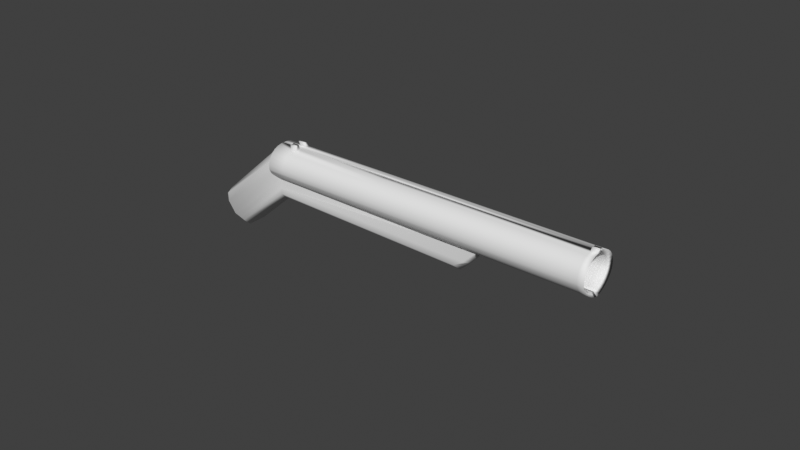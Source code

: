 # Source: shooter.blend  (saved by Blender 3.6.13; exported with 4.5.12 LTS)
import bpy
from mathutils import Matrix  # noqa: F401  (used for matrix-valued properties, if any)

bpy.ops.wm.read_factory_settings(use_empty=True)
scene = bpy.context.scene
scene.name = 'Scene'

# ---- collections
col_collection = bpy.data.collections.new('Collection'); scene.collection.children.link(col_collection)

# ---- world
world_world = bpy.data.worlds.new('World'); scene.world = world_world
world_world.use_nodes = True; world_world.node_tree.nodes.clear()
_N = world_world.node_tree.nodes; _L = world_world.node_tree.links
n0 = _N.new('ShaderNodeOutputWorld'); n0.name = 'World Output'; n0.location = (300, 300)
n1 = _N.new('ShaderNodeBackground'); n1.name = 'Background'; n1.location = (10, 300)
n1.inputs[0].default_value = (0.05088, 0.05088, 0.05088, 1.0)
_L.new(n1.outputs[0], n0.inputs[0])
n0.is_active_output = True
world_world.color = (0.05088, 0.05088, 0.05088)
world_world.use_sun_shadow = False
world_world.sun_shadow_jitter_overblur = 0.0

# ---- meshes
me_cube = bpy.data.meshes.new('Cube')
me_cube.from_pydata([(0.6733, 0.8509, 0.8799), (0.4796, 0.7266, -0.2817), (-0.8542, 0.9749, 0.7384), (-0.8664, 0.8466, -0.4005), (-0.9282, 8.351e-09, -0.6013), (0.7753, 2.696e-08, 1.149), (-0.9096, -0.02514, 0.872), (0.4207, -0.04904, -0.4279), (0.6656, 0.7963, 0.1745), (-0.9352, 1.0, -0.02292), (-1.0, 0.0, 0.0), (4.155, 0.587, -4.821), (3.671, 0.9384, -4.875), (3.573, -0.04904, -5.12), (2.821, 0.2191, -1.467), (4.117, -0.413, -4.917), (0.8207, 0.9877, 0.557), (-0.9352, 1.0, 0.4771), (-1.0, 0.0, 0.5), (0.9001, 0.2138, 1.236), (-0.9096, 0.4749, 0.872), (0.4202, 0.4635, -0.4286), (-0.9282, 0.5, -0.6013), (0.7684, 0.5, 1.124), (-1.0, 0.5, 0.0), (3.576, 0.4386, -5.112), (2.823, -0.02341, -1.463), (4.105, 0.08695, -4.901), (0.9018, -0.02877, 1.24), (-1.0, 0.5, 0.5), (0.8885, 0.4423, 1.207), (2.81, 0.4477, -1.496), (0.8674, 0.648, 1.155), (2.789, 0.6534, -1.548), (0.8378, 0.8231, 1.08), (2.759, 0.8284, -1.623), (0.8006, 0.9607, 0.986), (2.722, 0.966, -1.717), (0.7574, 1.056, 0.8767), (2.679, 1.061, -1.826), (0.7098, 1.104, 0.7561), (2.631, 1.109, -1.947), (0.6596, 1.104, 0.6288), (2.581, 1.11, -2.074), (0.6368, 1.056, 0.5678), (2.554, 1.062, -2.144), (0.5962, 0.9621, 0.4635), (2.513, 0.9675, -2.249), (0.5581, 0.825, 0.3658), (2.475, 0.8304, -2.346), (0.5242, 0.6504, 0.2785), (2.442, 0.6558, -2.434), (0.4957, 0.445, 0.2049), (2.413, 0.4504, -2.507), (0.4737, 0.2167, 0.148), (2.391, 0.2221, -2.564), (0.3924, -0.0257, -0.05238), (2.376, -0.02034, -2.602), (2.726, -0.03484, -1.496), (0.7896, -0.04021, 1.166), (2.725, 0.1653, -1.499), (0.7874, 0.1599, 1.164), (2.715, 0.3538, -1.523), (0.7795, 0.3484, 1.145), (0.7687, 0.5182, 1.104), (2.698, 0.5235, -1.567), (0.7451, 0.6626, 1.057), (2.673, 0.668, -1.628), (0.7198, 0.7761, 0.9932), (2.643, 0.7815, -1.706), (0.6905, 0.8544, 0.9184), (2.607, 0.8598, -1.796), (0.6582, 0.8945, 0.8358), (2.568, 0.8999, -1.896), (0.6242, 0.8948, 0.7487), (2.526, 0.9001, -2.001), (0.5897, 0.8552, 0.6603), (2.507, 0.8606, -2.052), (0.5561, 0.7774, 0.5742), (2.473, 0.7828, -2.138), (0.5247, 0.6643, 0.4935), (2.442, 0.6697, -2.219), (0.4967, 0.5203, 0.4214), (2.414, 0.5257, -2.291), (0.4732, 0.3509, 0.3607), (2.39, 0.3562, -2.351), (0.455, 0.1625, 0.3137), (2.372, 0.1679, -2.398), (0.443, -0.03749, 0.2822), (2.36, -0.03212, -2.43), (6.185, 0.4581, -6.252), (6.196, 0.2296, -6.223), (6.198, -0.01299, -6.219), (6.164, 0.6638, -6.304), (6.134, 0.8388, -6.379), (6.097, 0.9764, -6.473), (6.054, 1.071, -6.582), (6.006, 1.12, -6.703), (5.956, 1.12, -6.83), (5.923, 1.072, -6.916), (5.882, 0.9779, -7.02), (5.844, 0.8408, -7.118), (5.81, 0.6662, -7.205), (5.782, 0.4608, -7.279), (5.76, 0.2325, -7.336), (5.745, -0.009917, -7.374), (6.09, 0.3642, -6.279), (6.1, 0.1757, -6.255), (6.101, -0.02442, -6.252), (6.073, 0.534, -6.323), (6.048, 0.6784, -6.385), (6.018, 0.7919, -6.462), (5.982, 0.8702, -6.552), (5.943, 0.9103, -6.652), (5.901, 0.9106, -6.757), (5.876, 0.871, -6.824), (5.842, 0.7932, -6.91), (5.811, 0.6801, -6.99), (5.783, 0.5361, -7.062), (5.759, 0.3666, -7.123), (5.741, 0.1783, -7.17), (5.729, -0.0217, -7.202), (0.5498, 0.7319, -0.1101), (-0.8962, 0.9132, -0.2367), (-0.9593, 4.729e-09, -0.3405), (3.889, 0.9545, -4.897), (3.833, -0.0384, -5.036), (3.835, 0.4546, -5.031), (-0.9593, 0.5, -0.3405), (1.174, -0.02801, 0.8561), (1.173, 0.2145, 0.8524), (1.161, 0.4431, 0.8237), (1.14, 0.6488, 0.7709), (1.11, 0.8238, 0.6962), (1.073, 0.9614, 0.6024), (1.03, 1.056, 0.4931), (0.9825, 1.105, 0.3725), (0.9323, 1.105, 0.2452), (0.9089, 1.057, 0.1829), (0.8683, 0.9629, 0.07854), (0.8303, 0.8258, -0.01916), (0.7963, 0.6512, -0.1065), (0.7678, 0.4458, -0.18), (0.7459, 0.2175, -0.237), (0.674, -0.02494, -0.4143), (1.064, -0.03945, 0.7878), (1.062, 0.1607, 0.7863), (1.054, 0.3492, 0.7661), (1.043, 0.5189, 0.7246), (1.019, 0.6634, 0.6762), (0.9927, 0.7769, 0.6101), (0.9625, 0.8552, 0.5331), (0.9292, 0.8953, 0.4481), (0.8941, 0.8955, 0.3584), (0.8618, 0.856, 0.2754), (0.8282, 0.7782, 0.1892), (0.7968, 0.6651, 0.1085), (0.7688, 0.5211, 0.03647), (0.7453, 0.3516, -0.02424), (0.7272, 0.1633, -0.07125), (0.7151, -0.03672, -0.1028), (1.272, -0.02774, 0.7183), (1.271, 0.2148, 0.7146), (1.259, 0.4433, 0.6859), (1.238, 0.6491, 0.6331), (1.208, 0.8241, 0.5584), (1.171, 0.9617, 0.4646), (1.128, 1.057, 0.3553), (1.08, 1.105, 0.2347), (1.03, 1.105, 0.1074), (1.007, 1.057, 0.04461), (0.966, 0.9632, -0.05974), (0.928, 0.826, -0.1574), (0.8941, 0.6514, -0.2448), (0.8656, 0.446, -0.3183), (0.8436, 0.2178, -0.3753), (0.7751, -0.02467, -0.5443), (1.163, -0.03917, 0.6521), (1.161, 0.1609, 0.6505), (1.153, 0.3495, 0.63), (1.141, 0.5192, 0.5885), (1.117, 0.6636, 0.5393), (1.091, 0.7772, 0.4725), (1.06, 0.8555, 0.3947), (1.027, 0.8955, 0.3088), (0.9911, 0.8958, 0.2182), (0.9596, 0.8563, 0.1371), (0.926, 0.7785, 0.05093), (0.8946, 0.6654, -0.02974), (0.8666, 0.5213, -0.1018), (0.8431, 0.3519, -0.1625), (0.8249, 0.1635, -0.2095), (0.8128, -0.03645, -0.241), (1.3, 0.1721, 0.8743), (1.202, 0.1719, 1.012), (1.288, 0.4007, 0.8455), (1.19, 0.4004, 0.9833), (5.71, 0.6798, -6.848), (5.742, 0.7929, -6.768), (5.99, 0.3639, -6.138), (5.999, 0.1754, -6.114), (5.906, 1.12, -6.561), (5.855, 1.12, -6.689), (5.629, -0.02201, -7.06), (5.641, 0.178, -7.028), (6.096, 0.2292, -6.081), (6.084, 0.4578, -6.11), (5.881, 0.8699, -6.411), (5.917, 0.7916, -6.32), (5.744, 0.8405, -6.976), (5.71, 0.6659, -7.063), (6.033, 0.8385, -6.238), (6.063, 0.6635, -6.163), (5.681, 0.4605, -7.137), (5.645, -0.01023, -7.232), (6.001, -0.02473, -6.111), (5.842, 0.91, -6.51), (5.822, 1.072, -6.774), (5.972, 0.5337, -6.181), (5.996, 0.9761, -6.331), (5.682, 0.5358, -6.92), (5.659, 0.2322, -7.194), (6.098, -0.0133, -6.078), (5.801, 0.9102, -6.615), (5.782, 0.9776, -6.878), (5.948, 0.6781, -6.243), (5.659, 0.3663, -6.981), (5.953, 1.071, -6.441), (5.775, 0.8707, -6.681), (6.23, 0.122, -6.14), (6.231, -0.1205, -6.136), (6.129, 0.1217, -5.998), (6.131, -0.1208, -5.994)], [], [(29, 20, 2, 17), (17, 2, 0, 16), (122, 8, 11, 125), (22, 21, 7, 4), (23, 20, 6, 5), (123, 9, 8, 122), (128, 24, 9, 123), (161, 26, 14, 162), (127, 27, 15, 126), (21, 1, 12, 25), (9, 17, 16, 8), (24, 29, 17, 9), (10, 18, 29, 24), (162, 14, 31, 163), (7, 21, 25, 13), (163, 31, 33, 164), (125, 11, 27, 127), (124, 10, 24, 128), (0, 2, 20, 23), (3, 1, 21, 22), (18, 6, 20, 29), (164, 33, 35, 165), (165, 35, 37, 166), (166, 37, 39, 167), (167, 39, 41, 168), (168, 41, 43, 169), (169, 43, 45, 170), (170, 45, 47, 171), (171, 47, 49, 172), (172, 49, 51, 173), (173, 174, 53, 51), (174, 175, 55, 53), (175, 176, 57, 55), (177, 178, 60, 58), (178, 179, 62, 60), (179, 180, 65, 62), (180, 181, 67, 65), (181, 182, 69, 67), (182, 183, 71, 69), (183, 184, 73, 71), (184, 185, 75, 73), (185, 186, 77, 75), (186, 187, 79, 77), (187, 188, 81, 79), (188, 189, 83, 81), (189, 190, 85, 83), (190, 191, 87, 85), (191, 192, 89, 87), (211, 94, 95, 219), (48, 46, 78, 80), (144, 56, 88, 160), (218, 109, 106, 199), (40, 72, 70, 38), (202, 98, 99, 217), (32, 64, 63, 30), (50, 48, 80, 82), (216, 113, 112, 207), (200, 107, 108, 215), (42, 74, 72, 40), (214, 105, 121, 203), (210, 102, 103, 213), (34, 66, 64, 32), (52, 50, 82, 84), (161, 177, 58, 26), (212, 93, 94, 211), (197, 117, 116, 198), (44, 76, 74, 42), (199, 106, 107, 200), (19, 61, 59, 28), (36, 68, 66, 34), (54, 52, 84, 86), (30, 63, 61, 19), (201, 97, 98, 202), (203, 121, 120, 204), (205, 91, 90, 206), (46, 78, 76, 44), (207, 112, 111, 208), (38, 70, 68, 36), (56, 54, 86, 88), (209, 101, 102, 210), (59, 61, 63, 64, 66, 68, 70, 72, 74, 76, 78, 80, 82, 84, 86, 88), (104, 120, 121, 105), (100, 116, 117, 101), (96, 112, 113, 97), (90, 106, 109, 93), (101, 117, 118, 102), (91, 107, 106, 90), (97, 113, 114, 98), (93, 109, 110, 94), (102, 118, 119, 103), (98, 114, 115, 99), (94, 110, 111, 95), (103, 119, 120, 104), (92, 108, 107, 91), (99, 115, 116, 100), (95, 111, 112, 96), (220, 118, 117, 197), (213, 103, 104, 221), (92, 230, 232, 222), (223, 114, 113, 216), (217, 99, 100, 224), (225, 110, 109, 218), (226, 119, 118, 220), (219, 95, 96, 227), (221, 104, 105, 214), (228, 115, 114, 223), (224, 100, 101, 209), (208, 111, 110, 225), (204, 120, 119, 226), (227, 96, 97, 201), (215, 222, 92, 108), (198, 116, 115, 228), (206, 90, 93, 212), (4, 124, 128, 22), (12, 125, 127, 25), (25, 127, 126, 13), (22, 128, 123, 3), (3, 123, 122, 1), (1, 122, 125, 12), (28, 59, 145, 129), (176, 144, 160, 192), (86, 88, 160, 159), (84, 86, 159, 158), (82, 84, 158, 157), (80, 82, 157, 156), (78, 80, 156, 155), (76, 78, 155, 154), (74, 76, 154, 153), (72, 74, 153, 152), (70, 72, 152, 151), (68, 70, 151, 150), (66, 68, 150, 149), (64, 66, 149, 148), (63, 64, 148, 147), (61, 63, 147, 146), (59, 61, 146, 145), (54, 56, 144, 143), (52, 54, 143, 142), (50, 52, 142, 141), (48, 140, 141, 50), (46, 139, 140, 48), (44, 138, 139, 46), (42, 137, 138, 44), (40, 136, 137, 42), (38, 135, 136, 40), (36, 134, 135, 38), (34, 133, 134, 36), (32, 132, 133, 34), (30, 131, 132, 32), (19, 130, 131, 30), (28, 129, 130, 19), (57, 176, 192, 89), (129, 161, 177, 145), (159, 160, 192, 191), (158, 159, 191, 190), (157, 158, 190, 189), (156, 157, 189, 188), (155, 156, 188, 187), (154, 155, 187, 186), (153, 154, 186, 185), (152, 153, 185, 184), (151, 152, 184, 183), (150, 151, 183, 182), (149, 150, 182, 181), (148, 149, 181, 180), (147, 148, 180, 179), (146, 147, 179, 178), (145, 146, 178, 177), (143, 144, 176, 175), (142, 143, 175, 174), (141, 142, 174, 173), (140, 172, 173, 141), (139, 171, 172, 140), (138, 170, 171, 139), (137, 169, 170, 138), (136, 168, 169, 137), (135, 167, 168, 136), (134, 166, 167, 135), (133, 165, 166, 134), (132, 164, 165, 133), (131, 163, 164, 132), (131, 196, 195, 163), (129, 161, 162, 130), (194, 193, 195, 196), (130, 194, 196, 131), (163, 195, 193, 162), (162, 193, 194, 130), (31, 206, 212, 33), (79, 198, 228, 77), (58, 215, 222, 26), (39, 227, 201, 41), (87, 204, 226, 85), (69, 208, 225, 67), (47, 224, 209, 49), (77, 228, 223, 75), (55, 221, 214, 57), (37, 219, 227, 39), (85, 226, 220, 83), (67, 225, 218, 65), (45, 217, 224, 47), (75, 223, 216, 73), (26, 222, 205, 14), (53, 213, 221, 55), (83, 220, 197, 81), (49, 209, 210, 51), (71, 207, 208, 69), (14, 205, 206, 31), (89, 203, 204, 87), (41, 201, 202, 43), (62, 199, 200, 60), (81, 197, 198, 79), (33, 212, 211, 35), (51, 210, 213, 53), (57, 214, 203, 89), (60, 200, 215, 58), (73, 216, 207, 71), (43, 202, 217, 45), (65, 218, 199, 62), (35, 211, 219, 37), (232, 230, 229, 231), (91, 229, 230, 92), (205, 231, 229, 91), (222, 232, 231, 205)])
me_cube.polygons.foreach_set('use_smooth', [True] * 223)
_uv = me_cube.uv_layers.new(name='UVMap')
_uv.uv.foreach_set('vector', [0.5625, 0.1875, 0.625, 0.1875, 0.625, 0.25, 0.5625, 0.25, 0.5625, 0.25, 0.625, 0.25, 0.625, 0.5, 0.5625, 0.5, 0.4292, 0.5, 0.5, 0.5, 0.5, 0.5, 0.4292, 0.5, 0.125, 0.5625, 0.375, 0.5625, 0.375, 0.625, 0.125, 0.625, 0.625, 0.3867, 0.875, 0.3867, 0.875, 0.4492, 0.625, 0.4492, 0.4292, 0.25, 0.5, 0.25, 0.5, 0.5, 0.4292, 0.5, 0.4292, 0.1875, 0.5, 0.1875, 0.5, 0.25, 0.4292, 0.25, 1.0, 0.5965, 1.0, 1.0, 0.9688, 1.0, 0.9688, 0.5965, 0.4292, 0.5625, 0.5, 0.5625, 0.5, 0.625, 0.4292, 0.625, 0.375, 0.5625, 0.375, 0.5, 0.375, 0.5, 0.375, 0.5625, 0.5, 0.25, 0.5625, 0.25, 0.5625, 0.5, 0.5, 0.5, 0.5, 0.1875, 0.5625, 0.1875, 0.5625, 0.25, 0.5, 0.25, 0.5, 0.125, 0.5625, 0.125, 0.5625, 0.1875, 0.5, 0.1875, 0.9375, 0.5965, 0.9375, 1.0, 0.9062, 1.0, 0.9062, 0.5965, 0.375, 0.625, 0.375, 0.5625, 0.375, 0.5625, 0.375, 0.625, 0.9062, 0.5965, 0.9062, 1.0, 0.875, 1.0, 0.875, 0.5965, 0.4292, 0.5, 0.5, 0.5, 0.5, 0.5625, 0.4292, 0.5625, 0.4292, 0.125, 0.5, 0.125, 0.5, 0.1875, 0.4292, 0.1875, 0.625, 0.5, 0.875, 0.5, 0.875, 0.3867, 0.625, 0.3867, 0.125, 0.5, 0.375, 0.5, 0.375, 0.5625, 0.125, 0.5625, 0.5625, 0.125, 0.625, 0.125, 0.625, 0.1875, 0.5625, 0.1875, 0.875, 0.5965, 0.875, 1.0, 0.8438, 1.0, 0.8438, 0.5965, 0.8438, 0.5965, 0.8438, 1.0, 0.8125, 1.0, 0.8125, 0.5965, 0.8125, 0.5965, 0.8125, 1.0, 0.7812, 1.0, 0.7812, 0.5965, 0.7812, 0.5965, 0.7812, 1.0, 0.75, 1.0, 0.75, 0.5965, 0.75, 0.5965, 0.75, 1.0, 0.7188, 1.0, 0.7188, 0.5965, 0.7188, 0.5965, 0.7188, 1.0, 0.6875, 1.0, 0.6875, 0.5965, 0.6875, 0.5965, 0.6875, 1.0, 0.6562, 1.0, 0.6562, 0.5965, 0.6562, 0.5965, 0.6562, 1.0, 0.625, 1.0, 0.625, 0.5965, 0.625, 0.5965, 0.625, 1.0, 0.5938, 1.0, 0.5938, 0.5965, 0.5938, 0.5965, 0.5625, 0.5965, 0.5625, 1.0, 0.5938, 1.0, 0.5625, 0.5965, 0.5312, 0.5965, 0.5312, 1.0, 0.5625, 1.0, 0.5312, 0.5965, 0.5, 0.5965, 0.5, 1.0, 0.5312, 1.0, 1.0, 0.5965, 0.9688, 0.5965, 0.9688, 1.0, 1.0, 1.0, 0.9375, 0.5965, 0.9062, 0.5965, 0.9062, 1.0, 0.9375, 1.0, 0.9062, 0.5965, 0.875, 0.5965, 0.875, 1.0, 0.9062, 1.0, 0.875, 0.5965, 0.8438, 0.5965, 0.8438, 1.0, 0.875, 1.0, 0.8438, 0.5965, 0.8125, 0.5965, 0.8125, 1.0, 0.8438, 1.0, 0.8125, 0.5965, 0.7812, 0.5965, 0.7812, 1.0, 0.8125, 1.0, 0.7812, 0.5965, 0.75, 0.5965, 0.75, 1.0, 0.7812, 1.0, 0.75, 0.5965, 0.7188, 0.5965, 0.7188, 1.0, 0.75, 1.0, 0.7188, 0.5965, 0.6875, 0.5965, 0.6875, 1.0, 0.7188, 1.0, 0.6875, 0.5965, 0.6562, 0.5965, 0.6562, 1.0, 0.6875, 1.0, 0.6562, 0.5965, 0.625, 0.5965, 0.625, 1.0, 0.6562, 1.0, 0.625, 0.5965, 0.5938, 0.5965, 0.5938, 1.0, 0.625, 1.0, 0.5938, 0.5965, 0.5625, 0.5965, 0.5625, 1.0, 0.5938, 1.0, 0.5625, 0.5965, 0.5312, 0.5965, 0.5312, 1.0, 0.5625, 1.0, 0.5312, 0.5965, 0.5, 0.5965, 0.5, 1.0, 0.5312, 1.0, 0.8437, 1.0, 0.8438, 1.0, 0.8125, 1.0, 0.8125, 1.0, 0.625, 0.5, 0.6562, 0.5, 0.6562, 0.5, 0.625, 0.5, 0.5, 0.571, 0.5, 0.5, 0.5, 0.5, 0.5, 0.571, 0.875, 1.0, 0.875, 1.0, 0.9062, 1.0, 0.9062, 1.0, 0.75, 0.5, 0.75, 0.5, 0.7812, 0.5, 0.7812, 0.5, 0.7188, 1.0, 0.7188, 1.0, 0.6875, 1.0, 0.6875, 1.0, 0.875, 0.5, 0.875, 0.5, 0.9062, 0.5, 0.9062, 0.5, 0.5938, 0.5, 0.625, 0.5, 0.625, 0.5, 0.5938, 0.5, 0.75, 1.0, 0.75, 1.0, 0.7812, 1.0, 0.7812, 1.0, 0.9688, 1.0, 0.9688, 1.0, 1.0, 1.0, 1.0, 1.0, 0.7188, 0.5, 0.7188, 0.5, 0.75, 0.5, 0.75, 0.5, 0.5, 1.0, 0.5, 1.0, 0.5, 1.0, 0.5, 1.0, 0.5938, 1.0, 0.5938, 1.0, 0.5625, 1.0, 0.5625, 1.0, 0.8438, 0.5, 0.8438, 0.5, 0.875, 0.5, 0.875, 0.5, 0.5625, 0.5, 0.5938, 0.5, 0.5938, 0.5, 0.5625, 0.5, 1.0, 0.5965, 1.0, 0.5965, 1.0, 1.0, 1.0, 1.0, 0.875, 1.0, 0.875, 1.0, 0.8438, 1.0, 0.8437, 1.0, 0.625, 1.0, 0.625, 1.0, 0.6562, 1.0, 0.6562, 1.0, 0.6875, 0.5, 0.6875, 0.5, 0.7188, 0.5, 0.7188, 0.5, 0.9062, 1.0, 0.9062, 1.0, 0.9375, 1.0, 0.9375, 1.0, 0.9688, 0.5, 0.9688, 0.5, 1.0, 0.5, 1.0, 0.5, 0.8125, 0.5, 0.8125, 0.5, 0.8438, 0.5, 0.8438, 0.5, 0.5312, 0.5, 0.5625, 0.5, 0.5625, 0.5, 0.5312, 0.5, 0.9062, 0.5, 0.9062, 0.5, 0.9375, 0.5, 0.9375, 0.5, 0.75, 1.0, 0.75, 1.0, 0.7188, 1.0, 0.7188, 1.0, 0.5, 1.0, 0.5, 1.0, 0.5312, 1.0, 0.5312, 1.0, 0.9375, 1.0, 0.9375, 1.0, 0.9062, 1.0, 0.9062, 1.0, 0.6562, 0.5, 0.6562, 0.5, 0.6875, 0.5, 0.6875, 0.5, 0.7812, 1.0, 0.7812, 1.0, 0.8125, 1.0, 0.8125, 1.0, 0.7812, 0.5, 0.7812, 0.5, 0.8125, 0.5, 0.8125, 0.5, 0.5, 0.5, 0.5312, 0.5, 0.5312, 0.5, 0.5, 0.5, 0.625, 1.0, 0.625, 1.0, 0.5938, 1.0, 0.5938, 1.0, 0.0, 0.0, 0.0, 0.0, 0.0, 0.0, 0.0, 0.0, 0.0, 0.0, 0.0, 0.0, 0.0, 0.0, 0.0, 0.0, 0.0, 0.0, 0.0, 0.0, 0.0, 0.0, 0.0, 0.0, 0.0, 0.0, 0.0, 0.0, 0.0, 0.0, 0.0, 0.0, 0.5312, 1.0, 0.5312, 1.0, 0.5, 1.0, 0.5, 1.0, 0.6562, 1.0, 0.6562, 1.0, 0.625, 1.0, 0.625, 1.0, 0.7812, 1.0, 0.7812, 1.0, 0.75, 1.0, 0.75, 1.0, 0.9062, 1.0, 0.9062, 1.0, 0.875, 1.0, 0.875, 1.0, 0.625, 1.0, 0.625, 1.0, 0.5938, 1.0, 0.5938, 1.0, 0.9375, 1.0, 0.9375, 1.0, 0.9062, 1.0, 0.9062, 1.0, 0.75, 1.0, 0.75, 1.0, 0.7188, 1.0, 0.7188, 1.0, 0.875, 1.0, 0.875, 1.0, 0.8438, 1.0, 0.8438, 1.0, 0.5938, 1.0, 0.5938, 1.0, 0.5625, 1.0, 0.5625, 1.0, 0.7188, 1.0, 0.7188, 1.0, 0.6875, 1.0, 0.6875, 1.0, 0.8438, 1.0, 0.8438, 1.0, 0.8125, 1.0, 0.8125, 1.0, 0.5625, 1.0, 0.5625, 1.0, 0.5312, 1.0, 0.5312, 1.0, 1.0, 1.0, 1.0, 1.0, 0.9688, 1.0, 0.9688, 1.0, 0.6875, 1.0, 0.6875, 1.0, 0.6562, 1.0, 0.6562, 1.0, 0.8125, 1.0, 0.8125, 1.0, 0.7812, 1.0, 0.7812, 1.0, 0.5937, 1.0, 0.5938, 1.0, 0.625, 1.0, 0.625, 1.0, 0.5625, 1.0, 0.5625, 1.0, 0.5312, 1.0, 0.5312, 1.0, 1.0, 1.0, 1.0, 1.0, 1.0, 1.0, 1.0, 1.0, 0.7188, 1.0, 0.7188, 1.0, 0.75, 1.0, 0.75, 1.0, 0.6875, 1.0, 0.6875, 1.0, 0.6562, 1.0, 0.6563, 1.0, 0.8438, 1.0, 0.8438, 1.0, 0.875, 1.0, 0.875, 1.0, 0.5625, 1.0, 0.5625, 1.0, 0.5938, 1.0, 0.5937, 1.0, 0.8125, 1.0, 0.8125, 1.0, 0.7812, 1.0, 0.7812, 1.0, 0.5312, 1.0, 0.5312, 1.0, 0.5, 1.0, 0.5, 1.0, 0.6875, 1.0, 0.6875, 1.0, 0.7188, 1.0, 0.7188, 1.0, 0.6563, 1.0, 0.6562, 1.0, 0.625, 1.0, 0.625, 1.0, 0.8125, 1.0, 0.8125, 1.0, 0.8438, 1.0, 0.8438, 1.0, 0.5312, 1.0, 0.5312, 1.0, 0.5625, 1.0, 0.5625, 1.0, 0.7812, 1.0, 0.7812, 1.0, 0.75, 1.0, 0.75, 1.0, 1.0, 1.0, 1.0, 1.0, 1.0, 1.0, 1.0, 1.0, 0.6562, 1.0, 0.6562, 1.0, 0.6875, 1.0, 0.6875, 1.0, 0.9062, 1.0, 0.9062, 1.0, 0.875, 1.0, 0.875, 1.0, 0.375, 0.125, 0.4292, 0.125, 0.4292, 0.1875, 0.375, 0.1875, 0.375, 0.5, 0.4292, 0.5, 0.4292, 0.5625, 0.375, 0.5625, 0.375, 0.5625, 0.4292, 0.5625, 0.4292, 0.625, 0.375, 0.625, 0.375, 0.1875, 0.4292, 0.1875, 0.4292, 0.25, 0.375, 0.25, 0.375, 0.25, 0.4292, 0.25, 0.4292, 0.5, 0.375, 0.5, 0.375, 0.5, 0.4292, 0.5, 0.4292, 0.5, 0.375, 0.5, 1.0, 0.5, 1.0, 0.5, 1.0, 0.571, 1.0, 0.571, 0.5, 0.5965, 0.5, 0.571, 0.5, 0.571, 0.5, 0.5965, 0.5312, 0.5, 0.5, 0.5, 0.5, 0.571, 0.5312, 0.571, 0.5625, 0.5, 0.5312, 0.5, 0.5312, 0.571, 0.5625, 0.571, 0.5938, 0.5, 0.5625, 0.5, 0.5625, 0.571, 0.5938, 0.571, 0.625, 0.5, 0.5938, 0.5, 0.5938, 0.571, 0.625, 0.571, 0.6562, 0.5, 0.625, 0.5, 0.625, 0.571, 0.6562, 0.571, 0.6875, 0.5, 0.6562, 0.5, 0.6562, 0.571, 0.6875, 0.571, 0.7188, 0.5, 0.6875, 0.5, 0.6875, 0.571, 0.7188, 0.571, 0.75, 0.5, 0.7188, 0.5, 0.7188, 0.571, 0.75, 0.571, 0.7812, 0.5, 0.75, 0.5, 0.75, 0.571, 0.7812, 0.571, 0.8125, 0.5, 0.7812, 0.5, 0.7812, 0.571, 0.8125, 0.571, 0.8438, 0.5, 0.8125, 0.5, 0.8125, 0.571, 0.8437, 0.571, 0.875, 0.5, 0.8438, 0.5, 0.8437, 0.571, 0.875, 0.571, 0.9062, 0.5, 0.875, 0.5, 0.875, 0.571, 0.9063, 0.571, 0.9375, 0.5, 0.9062, 0.5, 0.9063, 0.571, 0.9375, 0.571, 1.0, 0.5, 0.9688, 0.5, 0.9688, 0.571, 1.0, 0.571, 0.5312, 0.5, 0.5, 0.5, 0.5, 0.571, 0.5312, 0.571, 0.5625, 0.5, 0.5312, 0.5, 0.5312, 0.571, 0.5625, 0.571, 0.5938, 0.5, 0.5625, 0.5, 0.5625, 0.571, 0.5938, 0.571, 0.625, 0.5, 0.625, 0.571, 0.5938, 0.571, 0.5938, 0.5, 0.6562, 0.5, 0.6562, 0.571, 0.625, 0.571, 0.625, 0.5, 0.6875, 0.5, 0.6875, 0.571, 0.6562, 0.571, 0.6562, 0.5, 0.7188, 0.5, 0.7188, 0.571, 0.6875, 0.571, 0.6875, 0.5, 0.75, 0.5, 0.75, 0.571, 0.7188, 0.571, 0.7188, 0.5, 0.7812, 0.5, 0.7812, 0.571, 0.75, 0.571, 0.75, 0.5, 0.8125, 0.5, 0.8125, 0.571, 0.7812, 0.571, 0.7812, 0.5, 0.8438, 0.5, 0.8438, 0.571, 0.8125, 0.571, 0.8125, 0.5, 0.875, 0.5, 0.875, 0.571, 0.8438, 0.571, 0.8438, 0.5, 0.9062, 0.5, 0.9062, 0.571, 0.875, 0.571, 0.875, 0.5, 0.9375, 0.5, 0.9375, 0.571, 0.9062, 0.571, 0.9062, 0.5, 1.0, 0.5, 1.0, 0.571, 0.9688, 0.571, 0.9688, 0.5, 0.5, 1.0, 0.5, 0.5965, 0.5, 0.5965, 0.5, 1.0, 1.0, 0.571, 1.0, 0.5965, 1.0, 0.5965, 1.0, 0.571, 0.5312, 0.571, 0.5, 0.571, 0.5, 0.5965, 0.5312, 0.5965, 0.5625, 0.571, 0.5312, 0.571, 0.5312, 0.5965, 0.5625, 0.5965, 0.5938, 0.571, 0.5625, 0.571, 0.5625, 0.5965, 0.5938, 0.5965, 0.625, 0.571, 0.5938, 0.571, 0.5938, 0.5965, 0.625, 0.5965, 0.6562, 0.571, 0.625, 0.571, 0.625, 0.5965, 0.6562, 0.5965, 0.6875, 0.571, 0.6562, 0.571, 0.6562, 0.5965, 0.6875, 0.5965, 0.7188, 0.571, 0.6875, 0.571, 0.6875, 0.5965, 0.7188, 0.5965, 0.75, 0.571, 0.7188, 0.571, 0.7188, 0.5965, 0.75, 0.5965, 0.7812, 0.571, 0.75, 0.571, 0.75, 0.5965, 0.7812, 0.5965, 0.8125, 0.571, 0.7812, 0.571, 0.7812, 0.5965, 0.8125, 0.5965, 0.8437, 0.571, 0.8125, 0.571, 0.8125, 0.5965, 0.8438, 0.5965, 0.875, 0.571, 0.8437, 0.571, 0.8438, 0.5965, 0.875, 0.5965, 0.9063, 0.571, 0.875, 0.571, 0.875, 0.5965, 0.9062, 0.5965, 0.9375, 0.571, 0.9063, 0.571, 0.9062, 0.5965, 0.9375, 0.5965, 1.0, 0.571, 0.9688, 0.571, 0.9688, 0.5965, 1.0, 0.5965, 0.5312, 0.571, 0.5, 0.571, 0.5, 0.5965, 0.5312, 0.5965, 0.5625, 0.571, 0.5312, 0.571, 0.5312, 0.5965, 0.5625, 0.5965, 0.5938, 0.571, 0.5625, 0.571, 0.5625, 0.5965, 0.5938, 0.5965, 0.625, 0.571, 0.625, 0.5965, 0.5938, 0.5965, 0.5938, 0.571, 0.6562, 0.571, 0.6562, 0.5965, 0.625, 0.5965, 0.625, 0.571, 0.6875, 0.571, 0.6875, 0.5965, 0.6562, 0.5965, 0.6562, 0.571, 0.7188, 0.571, 0.7188, 0.5965, 0.6875, 0.5965, 0.6875, 0.571, 0.75, 0.571, 0.75, 0.5965, 0.7188, 0.5965, 0.7188, 0.571, 0.7812, 0.571, 0.7812, 0.5965, 0.75, 0.5965, 0.75, 0.571, 0.8125, 0.571, 0.8125, 0.5965, 0.7812, 0.5965, 0.7812, 0.571, 0.8438, 0.571, 0.8438, 0.5965, 0.8125, 0.5965, 0.8125, 0.571, 0.875, 0.571, 0.875, 0.5965, 0.8438, 0.5965, 0.8438, 0.571, 0.9062, 0.571, 0.9062, 0.5965, 0.875, 0.5965, 0.875, 0.571, 0.9062, 0.571, 0.9062, 0.571, 0.9062, 0.5965, 0.9062, 0.5965, 1.0, 0.571, 1.0, 0.5965, 0.9688, 0.5965, 0.9688, 0.571, 0.9375, 0.571, 0.9375, 0.5965, 0.9062, 0.5965, 0.9062, 0.571, 0.9375, 0.571, 0.9375, 0.571, 0.9062, 0.571, 0.9062, 0.571, 0.9062, 0.5965, 0.9062, 0.5965, 0.9375, 0.5965, 0.9375, 0.5965, 0.9688, 0.5965, 0.9688, 0.5965, 0.9688, 0.571, 0.9688, 0.571, 0.9062, 1.0, 0.9062, 1.0, 0.875, 1.0, 0.875, 1.0, 0.6562, 1.0, 0.6562, 1.0, 0.6875, 1.0, 0.6875, 1.0, 1.0, 1.0, 1.0, 1.0, 1.0, 1.0, 1.0, 1.0, 0.7812, 1.0, 0.7812, 1.0, 0.75, 1.0, 0.75, 1.0, 0.5312, 1.0, 0.5312, 1.0, 0.5625, 1.0, 0.5625, 1.0, 0.8125, 1.0, 0.8125, 1.0, 0.8438, 1.0, 0.8438, 1.0, 0.6562, 1.0, 0.6563, 1.0, 0.625, 1.0, 0.625, 1.0, 0.6875, 1.0, 0.6875, 1.0, 0.7188, 1.0, 0.7188, 1.0, 0.5312, 1.0, 0.5312, 1.0, 0.5, 1.0, 0.5, 1.0, 0.8125, 1.0, 0.8125, 1.0, 0.7812, 1.0, 0.7812, 1.0, 0.5625, 1.0, 0.5625, 1.0, 0.5937, 1.0, 0.5938, 1.0, 0.8438, 1.0, 0.8438, 1.0, 0.875, 1.0, 0.875, 1.0, 0.6875, 1.0, 0.6875, 1.0, 0.6563, 1.0, 0.6562, 1.0, 0.7188, 1.0, 0.7188, 1.0, 0.75, 1.0, 0.75, 1.0, 1.0, 1.0, 1.0, 1.0, 0.9688, 1.0, 0.9688, 1.0, 0.5625, 1.0, 0.5625, 1.0, 0.5312, 1.0, 0.5312, 1.0, 0.5938, 1.0, 0.5937, 1.0, 0.625, 1.0, 0.625, 1.0, 0.625, 1.0, 0.625, 1.0, 0.5938, 1.0, 0.5938, 1.0, 0.7812, 1.0, 0.7812, 1.0, 0.8125, 1.0, 0.8125, 1.0, 0.9375, 1.0, 0.9375, 1.0, 0.9062, 1.0, 0.9062, 1.0, 0.5, 1.0, 0.5, 1.0, 0.5312, 1.0, 0.5312, 1.0, 0.75, 1.0, 0.75, 1.0, 0.7188, 1.0, 0.7188, 1.0, 0.9062, 1.0, 0.9062, 1.0, 0.9375, 1.0, 0.9375, 1.0, 0.625, 1.0, 0.625, 1.0, 0.6562, 1.0, 0.6562, 1.0, 0.875, 1.0, 0.875, 1.0, 0.8437, 1.0, 0.8438, 1.0, 0.5938, 1.0, 0.5938, 1.0, 0.5625, 1.0, 0.5625, 1.0, 0.5, 1.0, 0.5, 1.0, 0.5, 1.0, 0.5, 1.0, 0.9688, 1.0, 0.9688, 1.0, 1.0, 1.0, 1.0, 1.0, 0.75, 1.0, 0.75, 1.0, 0.7812, 1.0, 0.7812, 1.0, 0.7188, 1.0, 0.7188, 1.0, 0.6875, 1.0, 0.6875, 1.0, 0.875, 1.0, 0.875, 1.0, 0.9062, 1.0, 0.9062, 1.0, 0.8438, 1.0, 0.8437, 1.0, 0.8125, 1.0, 0.8125, 1.0, 1.0, 1.0, 1.0, 1.0, 0.9688, 1.0, 0.9688, 1.0, 0.9688, 1.0, 0.9688, 1.0, 1.0, 1.0, 1.0, 1.0, 0.9375, 1.0, 0.9375, 1.0, 0.9375, 1.0, 0.9375, 1.0, 1.0, 1.0, 1.0, 1.0, 0.9688, 1.0, 0.9688, 1.0])
_ca = me_cube.color_attributes.new('Color', 'FLOAT_COLOR', 'POINT')
_ca.data.foreach_set('color', [0.05797, 0.01508, 0.004474, 1.0, 0.05797, 0.01508, 0.004474, 1.0, 0.05797, 0.01508, 0.004474, 1.0, 0.05797, 0.01508, 0.004474, 1.0, 0.05797, 0.01508, 0.004474, 1.0, 0.05797, 0.01508, 0.004474, 1.0, 0.05802, 0.01513, 0.004532, 1.0, 0.05797, 0.01508, 0.004474, 1.0, 0.05902, 0.01618, 0.005592, 1.0, 0.05797, 0.01508, 0.004474, 1.0, 0.06422, 0.02161, 0.01108, 1.0, 0.05797, 0.02902, 0.02187, 1.0, 0.05797, 0.01508, 0.004474, 1.0, 0.06009, 0.01729, 0.006714, 1.0, 0.05797, 0.05797, 0.05797, 1.0, 0.05797, 0.05797, 0.05797, 1.0, 0.05797, 0.01975, 0.0103, 1.0, 0.05797, 0.01508, 0.004474, 1.0, 0.06803, 0.02559, 0.0151, 1.0, 0.06962, 0.05496, 0.05134, 1.0, 0.05797, 0.01508, 0.004474, 1.0, 0.05797, 0.01508, 0.004474, 1.0, 0.05797, 0.01508, 0.004474, 1.0, 0.05797, 0.01895, 0.009309, 1.0, 0.05797, 0.01508, 0.004474, 1.0, 0.05797, 0.01508, 0.004474, 1.0, 0.05797, 0.05797, 0.05797, 1.0, 0.05797, 0.01508, 0.004475, 1.0, 0.05801, 0.05504, 0.05431, 1.0, 0.05797, 0.01508, 0.004474, 1.0, 0.05803, 0.05512, 0.0544, 1.0, 0.05797, 0.05797, 0.05797, 1.0, 0.06497, 0.05347, 0.05063, 1.0, 0.05797, 0.05797, 0.05797, 1.0, 0.05823, 0.0551, 0.05433, 1.0, 0.05797, 0.05797, 0.05797, 1.0, 0.06142, 0.05091, 0.04831, 1.0, 0.05797, 0.05797, 0.05797, 1.0, 0.05852, 0.05397, 0.05285, 1.0, 0.05797, 0.05797, 0.05797, 1.0, 0.05936, 0.05374, 0.05235, 1.0, 0.05797, 0.05797, 0.05797, 1.0, 0.05883, 0.05258, 0.05103, 1.0, 0.05797, 0.05797, 0.05797, 1.0, 0.05961, 0.04919, 0.04662, 1.0, 0.05797, 0.05797, 0.05797, 1.0, 0.08945, 0.08359, 0.08214, 1.0, 0.05797, 0.05797, 0.05797, 1.0, 0.06158, 0.03519, 0.02867, 1.0, 0.05797, 0.05797, 0.05797, 1.0, 0.06949, 0.02961, 0.01975, 1.0, 0.05797, 0.05797, 0.05797, 1.0, 0.08106, 0.08106, 0.08106, 1.0, 0.05797, 0.05797, 0.05797, 1.0, 0.05797, 0.05797, 0.05797, 1.0, 0.05797, 0.05797, 0.05797, 1.0, 1.0, 1.0, 1.0, 1.0, 0.06163, 0.06163, 0.06163, 1.0, 0.05797, 0.05797, 0.05797, 1.0, 0.07396, 0.05581, 0.05133, 1.0, 0.05797, 0.05797, 0.05797, 1.0, 0.05804, 0.05506, 0.05433, 1.0, 0.05797, 0.05797, 0.05797, 1.0, 0.06339, 0.05295, 0.05037, 1.0, 0.05833, 0.05509, 0.05429, 1.0, 0.05797, 0.05797, 0.05797, 1.0, 0.05984, 0.04891, 0.04621, 1.0, 0.05797, 0.05797, 0.05797, 1.0, 0.05884, 0.05443, 0.05334, 1.0, 0.05797, 0.05797, 0.05797, 1.0, 0.06238, 0.05381, 0.05169, 1.0, 0.05797, 0.05797, 0.05797, 1.0, 0.05823, 0.05142, 0.04973, 1.0, 0.05797, 0.05797, 0.05797, 1.0, 0.05968, 0.04244, 0.03818, 1.0, 0.05797, 0.05797, 0.05797, 1.0, 0.05811, 0.03572, 0.03018, 1.0, 0.05797, 0.05797, 0.05797, 1.0, 0.05798, 0.0151, 0.004494, 1.0, 0.05797, 0.05797, 0.05797, 1.0, 0.6924, 0.6924, 0.6924, 1.0, 0.05797, 0.05797, 0.05797, 1.0, 0.05797, 0.05797, 0.05797, 1.0, 0.05797, 0.05797, 0.05797, 1.0, 0.05797, 0.05797, 0.05797, 1.0, 0.05797, 0.05797, 0.05797, 1.0, 0.05797, 0.05797, 0.05797, 1.0, 0.07203, 0.07203, 0.07203, 1.0, 0.05797, 0.05797, 0.05797, 1.0, 0.2045, 0.2045, 0.2045, 1.0, 0.05797, 0.05797, 0.05797, 1.0, 0.05797, 0.05797, 0.05797, 1.0, 0.05797, 0.05797, 0.05797, 1.0, 0.05797, 0.05797, 0.05797, 1.0, 0.05797, 0.05797, 0.05797, 1.0, 0.05797, 0.05797, 0.05797, 1.0, 0.05797, 0.05797, 0.05797, 1.0, 0.05797, 0.05797, 0.05797, 1.0, 0.05797, 0.05797, 0.05797, 1.0, 0.05797, 0.05797, 0.05797, 1.0, 0.05797, 0.05797, 0.05797, 1.0, 0.05797, 0.05797, 0.05797, 1.0, 0.05797, 0.05797, 0.05797, 1.0, 0.05797, 0.05797, 0.05797, 1.0, 0.05797, 0.05797, 0.05797, 1.0, 0.05797, 0.05797, 0.05797, 1.0, 0.05797, 0.05797, 0.05797, 1.0, 0.05797, 0.05797, 0.05797, 1.0, 0.05797, 0.05797, 0.05797, 1.0, 0.05797, 0.05797, 0.05797, 1.0, 0.05797, 0.05797, 0.05797, 1.0, 0.05797, 0.05797, 0.05797, 1.0, 0.05797, 0.05797, 0.05797, 1.0, 0.05797, 0.05797, 0.05797, 1.0, 0.05797, 0.05797, 0.05797, 1.0, 0.05797, 0.05797, 0.05797, 1.0, 0.05797, 0.05797, 0.05797, 1.0, 0.05797, 0.05797, 0.05797, 1.0, 0.05797, 0.05797, 0.05797, 1.0, 0.05797, 0.05797, 0.05797, 1.0, 0.05797, 0.05797, 0.05797, 1.0, 0.05797, 0.05797, 0.05797, 1.0, 0.05797, 0.01508, 0.004474, 1.0, 0.05797, 0.01508, 0.004474, 1.0, 0.05797, 0.01508, 0.004474, 1.0, 0.06016, 0.01736, 0.006788, 1.0, 0.05797, 0.01508, 0.004474, 1.0, 0.05797, 0.01508, 0.004474, 1.0, 0.05797, 0.01508, 0.004474, 1.0, 0.05797, 0.05797, 0.05797, 1.0, 0.05797, 0.05797, 0.05797, 1.0, 0.05797, 0.05797, 0.05797, 1.0, 0.05797, 0.05603, 0.05555, 1.0, 0.05797, 0.05657, 0.05622, 1.0, 0.05797, 0.05797, 0.05797, 1.0, 0.05802, 0.0578, 0.05774, 1.0, 0.05803, 0.05758, 0.05747, 1.0, 0.05797, 0.05797, 0.05797, 1.0, 0.06467, 0.06217, 0.06156, 1.0, 0.05815, 0.05764, 0.05751, 1.0, 0.1252, 0.1194, 0.1179, 1.0, 0.06154, 0.0218, 0.01198, 1.0, 0.142, 0.138, 0.1371, 1.0, 0.2021, 0.2021, 0.2021, 1.0, 0.06427, 0.02169, 0.01117, 1.0, 0.05797, 0.05797, 0.05797, 1.0, 0.05797, 0.05797, 0.05797, 1.0, 0.05797, 0.05797, 0.05797, 1.0, 0.05797, 0.05797, 0.05797, 1.0, 0.05797, 0.05797, 0.05797, 1.0, 0.0595, 0.0595, 0.0595, 1.0, 0.06189, 0.06189, 0.06189, 1.0, 0.07891, 0.07891, 0.07891, 1.0, 0.07648, 0.07648, 0.07648, 1.0, 0.0722, 0.07121, 0.07096, 1.0, 0.06466, 0.05456, 0.05206, 1.0, 0.05797, 0.0488, 0.04654, 1.0, 0.05797, 0.05209, 0.05064, 1.0, 0.05797, 0.05797, 0.05797, 1.0, 0.1143, 0.1143, 0.1143, 1.0, 1.0, 1.0, 1.0, 1.0, 0.05797, 0.05797, 0.05797, 1.0, 0.05797, 0.05797, 0.05797, 1.0, 0.05797, 0.05797, 0.05797, 1.0, 0.05797, 0.05581, 0.05527, 1.0, 0.05797, 0.05796, 0.05796, 1.0, 0.05797, 0.05797, 0.05797, 1.0, 0.05797, 0.05797, 0.05797, 1.0, 0.05797, 0.05797, 0.05797, 1.0, 0.05797, 0.05797, 0.05797, 1.0, 0.05797, 0.05797, 0.05797, 1.0, 0.05802, 0.05801, 0.05801, 1.0, 0.06393, 0.05392, 0.05145, 1.0, 0.1337, 0.1268, 0.1251, 1.0, 0.7963, 0.7963, 0.7963, 1.0, 0.05797, 0.05797, 0.05797, 1.0, 0.1551, 0.1174, 0.1081, 1.0, 0.05797, 0.05797, 0.05797, 1.0, 0.05797, 0.05797, 0.05797, 1.0, 0.05797, 0.05797, 0.05797, 1.0, 0.05797, 0.05797, 0.05797, 1.0, 0.05797, 0.05797, 0.05797, 1.0, 0.05797, 0.05797, 0.05797, 1.0, 0.05822, 0.05822, 0.05822, 1.0, 0.06935, 0.06935, 0.06935, 1.0, 0.08991, 0.08991, 0.08991, 1.0, 0.0604, 0.0604, 0.0604, 1.0, 0.07526, 0.07526, 0.07526, 1.0, 0.1656, 0.1598, 0.1584, 1.0, 0.2503, 0.2481, 0.2476, 1.0, 0.05797, 0.05797, 0.05797, 1.0, 0.131, 0.131, 0.131, 1.0, 0.501, 0.501, 0.501, 1.0, 0.05797, 0.05797, 0.05797, 1.0, 0.05797, 0.05797, 0.05797, 1.0, 0.05797, 0.05797, 0.05797, 1.0, 0.05797, 0.05797, 0.05797, 1.0, 0.05797, 0.05797, 0.05797, 1.0, 0.05797, 0.05797, 0.05797, 1.0, 0.05797, 0.05797, 0.05797, 1.0, 0.05797, 0.05797, 0.05797, 1.0, 0.05797, 0.05797, 0.05797, 1.0, 0.05797, 0.05797, 0.05797, 1.0, 0.05797, 0.05797, 0.05797, 1.0, 0.05797, 0.05797, 0.05797, 1.0, 0.05797, 0.05797, 0.05797, 1.0, 0.05797, 0.05797, 0.05797, 1.0, 0.05797, 0.05797, 0.05797, 1.0, 0.05797, 0.05797, 0.05797, 1.0, 0.05797, 0.05797, 0.05797, 1.0, 0.05797, 0.05797, 0.05797, 1.0, 0.05797, 0.05797, 0.05797, 1.0, 0.05797, 0.05797, 0.05797, 1.0, 0.05797, 0.05797, 0.05797, 1.0, 0.05797, 0.05797, 0.05797, 1.0, 0.05797, 0.05797, 0.05797, 1.0, 0.05797, 0.05797, 0.05797, 1.0, 0.05797, 0.05797, 0.05797, 1.0, 0.05797, 0.05797, 0.05797, 1.0, 0.05797, 0.05797, 0.05797, 1.0, 0.05797, 0.05797, 0.05797, 1.0, 0.05797, 0.05797, 0.05797, 1.0, 0.05797, 0.05797, 0.05797, 1.0, 0.05797, 0.05797, 0.05797, 1.0, 0.05797, 0.05797, 0.05797, 1.0, 0.05797, 0.05797, 0.05797, 1.0, 0.05797, 0.05797, 0.05797, 1.0, 0.05797, 0.05797, 0.05797, 1.0, 0.05797, 0.05797, 0.05797, 1.0, 0.05797, 0.05797, 0.05797, 1.0, 0.05797, 0.05797, 0.05797, 1.0, 0.05797, 0.05797, 0.05797, 1.0, 0.05797, 0.05797, 0.05797, 1.0])
me_cube.materials.append(None)
me_cube.use_mirror_vertex_groups = False
me_cube.update()

# ---- objects
ob_cube = bpy.data.objects.new('Cube', me_cube)

# ---- transforms, parenting, visibility, modifiers, constraints
ob_cube.location = (0.0, 0.0, 0.0)
ob_cube.scale = (1.0, 0.3686, 0.5324)
ob_cube.delta_rotation_euler = (0.0, -0.6458, 0.0)
ob_cube.lock_rotations_4d = False
ob_cube.empty_display_type = 'ARROWS'
ob_cube.lineart.crease_threshold = 0.0
_m = ob_cube.modifiers.new('Mirror', 'MIRROR')
_m.use_axis = (False, True, False)

# ---- collection membership
col_collection.objects.link(ob_cube)

# ---- scene / render settings (as saved in the file)
scene.frame_start = 1; scene.frame_end = 250; scene.frame_set(1)
scene.render.engine = 'BLENDER_EEVEE_NEXT'
scene.cycles.sampling_pattern = 'TABULATED_SOBOL'
scene.view_settings.view_transform = 'Standard'
bpy.context.view_layer.update()

# ---- added for rendering (the .blend has no active camera and no usable light): camera, sun
cam_auto = bpy.data.cameras.new('AutoCamera')
cam_auto.lens = 50.0
cam_auto.sensor_width = 36.0
cam_auto.clip_end = 1000.0
ob_auto_camera = bpy.data.objects.new('AutoCamera', cam_auto)
scene.collection.objects.link(ob_auto_camera)
ob_auto_camera.location = (13.9309, -13.0311, 8.95752)
ob_auto_camera.rotation_euler = (1.09748, -7.21219e-08, 0.694738)
scene.camera = ob_auto_camera
light_auto_sun = bpy.data.lights.new('AutoSun', 'SUN')
light_auto_sun.energy = 3.0
light_auto_sun.angle = 0.0523599
ob_auto_sun = bpy.data.objects.new('AutoSun', light_auto_sun)
scene.collection.objects.link(ob_auto_sun)
ob_auto_sun.rotation_euler = (0.872665, 0.174533, 0.523599)
bpy.context.view_layer.update()
